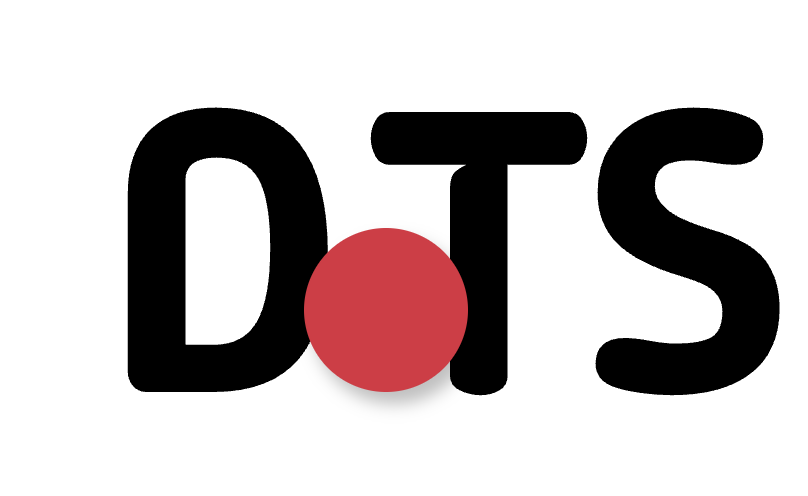

The diagram above was exported from draw.io. Its source (the exported page's mxGraphModel, read from the mxfile embedded in the PNG):
<mxGraphModel dx="1026" dy="651" grid="1" gridSize="10" guides="1" tooltips="1" connect="1" arrows="1" fold="1" page="1" pageScale="1" pageWidth="827" pageHeight="1169" math="0" shadow="0">
  <root>
    <mxCell id="0" />
    <mxCell id="1" parent="0" />
    <mxCell id="vAsE22m2Ccc6yUZuwsyb-1" value="&lt;font style=&quot;font-size: 100px;&quot; data-font-src=&quot;https://fonts.googleapis.com/css?family=Madimi+One&quot; face=&quot;Madimi One&quot;&gt;D&lt;/font&gt;" style="text;html=1;align=center;verticalAlign=middle;whiteSpace=wrap;rounded=0;shadow=1;" vertex="1" parent="1">
      <mxGeometry x="200" y="300" width="100" height="80" as="geometry" />
    </mxCell>
    <mxCell id="vAsE22m2Ccc6yUZuwsyb-2" value="&lt;font face=&quot;Madimi One&quot; style=&quot;font-size: 100px;&quot;&gt;TS&lt;/font&gt;" style="text;html=1;align=center;verticalAlign=middle;whiteSpace=wrap;rounded=0;shadow=1;" vertex="1" parent="1">
      <mxGeometry x="310" y="325" width="60" height="30" as="geometry" />
    </mxCell>
    <mxCell id="vAsE22m2Ccc6yUZuwsyb-3" value="" style="ellipse;whiteSpace=wrap;html=1;aspect=fixed;fillColor=#CC3E46;strokeColor=#CC3E46;shadow=1;" vertex="1" parent="1">
      <mxGeometry x="270" y="335" width="40" height="40" as="geometry" />
    </mxCell>
  </root>
</mxGraphModel>